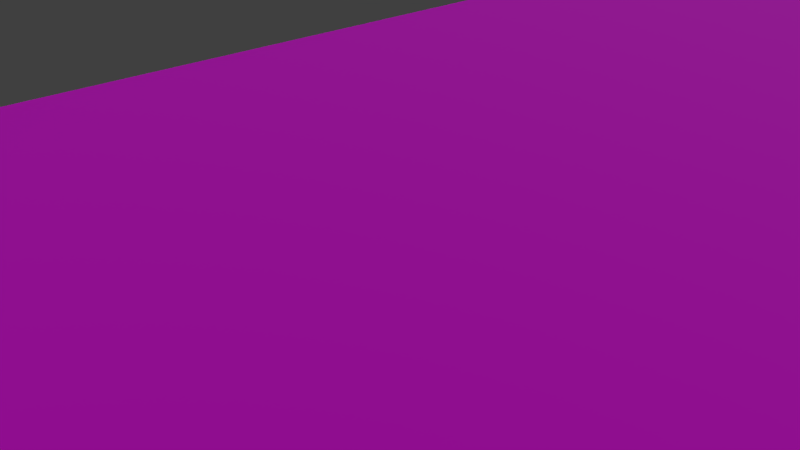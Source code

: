 # Source: road_with_lights.blend  (saved by Blender 2.83.19; exported with 4.5.12 LTS)
import bpy
from mathutils import Matrix  # noqa: F401  (used for matrix-valued properties, if any)

bpy.ops.wm.read_factory_settings(use_empty=True)
scene = bpy.context.scene
scene.name = 'Scene'

# ---- collections
col_collection_road = bpy.data.collections.new('collection road'); scene.collection.children.link(col_collection_road)
col_collection_10 = bpy.data.collections.new('Collection 10'); scene.collection.children.link(col_collection_10)
col_collection_10.hide_render = True
col_collection_10.hide_viewport = True

# ---- images (referenced by path relative to the original .blend; pixels are not part of the script)
import os
ASSET_DIR = os.environ.get("B2B_ASSET_DIR", "")  # directory of the original .blend (textures are referenced by path, not embedded)
HERE = os.path.dirname(os.path.abspath(__file__))  # packed textures are extracted next to this script under _unpacked/

def load_image(name, relpath, width, height, colorspace="sRGB"):
    """Load a texture the original file referenced (path relative to the .blend, or extracted next to this script)."""
    p = next((c for c in (os.path.join(HERE, relpath), os.path.join(ASSET_DIR, relpath)) if relpath and os.path.exists(c)), "")
    if p:
        img = bpy.data.images.load(p, check_existing=True)
        img.name = name
    else:  # same state as the original file: an image datablock whose file is absent (Cycles renders it pink)
        img = bpy.data.images.new(name, width, height)
        img.source = "FILE"
        img.filepath = "//" + (relpath or name)
    img.colorspace_settings.name = colorspace
    return img
img_tunnel_road_jpg = load_image('tunnel_road.jpg', 'textures/tunnel_road.jpg', 1024, 1024, 'sRGB')

# ---- materials (node trees are filled in below, after node groups)
mat_material_002 = bpy.data.materials.new('Material.002')
mat_material_002.alpha_threshold = 0.0
mat_material_002.use_transparent_shadow = False
mat_material_002.roughness = 0.5

# ---- material node trees
mat_material_002.use_nodes = True; mat_material_002.node_tree.nodes.clear()
_N = mat_material_002.node_tree.nodes; _L = mat_material_002.node_tree.links
n0 = _N.new('ShaderNodeBsdfPrincipled'); n0.name = 'Principled BSDF'; n0.location = (10, 300)
n0.distribution = 'GGX'
n0.subsurface_method = 'BURLEY'
n0.inputs[2].default_value = 1.0
n0.inputs[3].default_value = 1.45
n0.inputs[27].default_value = (0.0, 0.0, 0.0, 1.0)
n0.inputs[28].default_value = 1.0
n1 = _N.new('ShaderNodeOutputMaterial'); n1.name = 'Material Output'; n1.location = (300, 300)
n2 = _N.new('ShaderNodeTexImage'); n2.name = 'Image Texture'; n2.location = (-280, 275)
n2.image = img_tunnel_road_jpg
_L.new(n0.outputs[0], n1.inputs[0])
_L.new(n2.outputs[0], n0.inputs[0])
n1.is_active_output = True

# ---- world
world_world = bpy.data.worlds.new('World'); scene.world = world_world
world_world.color = (0.05088, 0.05088, 0.05088)
world_world.use_sun_shadow = False
world_world.sun_shadow_jitter_overblur = 0.0
world_world.cycles.sampling_method = 'NONE'
world_world.cycles.sample_map_resolution = 256

# ---- cameras
cam_camera = bpy.data.cameras.new('Camera')
cam_camera.clip_end = 100.0
cam_camera.lens = 35.0
cam_camera.sensor_width = 32.0
cam_camera.sensor_height = 18.0
cam_camera.ortho_scale = 7.314
cam_camera.dof.focus_distance = 0.0
cam_camera.dof.aperture_fstop = 128.0

# ---- lights
light_point = bpy.data.lights.new('Point', 'POINT')
light_point.transmission_factor = 0.0
light_point.shadow_soft_size = 0.25
light_point.shadow_maximum_resolution = 0.006
light_point.use_absolute_resolution = True
light_sun = bpy.data.lights.new('Sun', 'SUN')
light_sun.transmission_factor = 0.0
light_sun.energy = 1.0
light_sun.shadow_soft_size = 0.125

# ---- meshes
me_grid = bpy.data.meshes.new('Grid')
me_grid.from_pydata([(-12.26, -68.22, 0.0), (-9.537, -68.22, 0.0), (-6.812, -68.22, 0.0), (-4.087, -68.22, 0.0), (-1.362, -68.22, 0.0), (1.362, -68.22, 0.0), (4.087, -68.22, 0.0), (6.812, -68.22, 0.0), (9.537, -68.22, 0.0), (12.26, -68.22, 0.0), (-12.26, -54.59, 0.0), (-9.537, -54.59, 0.0), (-6.812, -54.59, 0.0), (-4.087, -54.59, 0.0), (-1.362, -54.59, 0.0), (1.362, -54.59, 0.0), (4.087, -54.59, 0.0), (6.812, -54.59, 0.0), (9.537, -54.59, 0.0), (12.26, -54.59, 0.0), (-12.26, -40.97, 0.0), (-9.537, -40.97, 0.0), (-6.812, -40.97, 0.0), (-4.087, -40.97, 0.0), (-1.362, -40.97, 0.0), (1.362, -40.97, 0.0), (4.087, -40.97, 0.0), (6.812, -40.97, 0.0), (9.537, -40.97, 0.0), (12.26, -40.97, 0.0), (-12.26, -27.34, 0.0), (-9.537, -27.34, 0.0), (-6.812, -27.34, 0.0), (-4.087, -27.34, 0.0), (-1.362, -27.34, 0.0), (1.362, -27.34, 0.0), (4.087, -27.34, 0.0), (6.812, -27.34, 0.0), (9.537, -27.34, 0.0), (12.26, -27.34, 0.0), (-12.26, -13.72, 0.0), (-9.537, -13.72, 0.0), (-6.812, -13.72, 0.0), (-4.087, -13.72, 0.0), (-1.362, -13.72, 0.0), (1.362, -13.72, 0.0), (4.087, -13.72, 0.0), (6.812, -13.72, 0.0), (9.537, -13.72, 0.0), (12.26, -13.72, 0.0), (-12.26, -0.09611, 0.0), (-9.537, -0.09611, 0.0), (-6.812, -0.09611, 0.0), (-4.087, -0.09611, 0.0), (-1.362, -0.09611, 0.0), (1.362, -0.09611, 0.0), (4.087, -0.09611, 0.0), (6.812, -0.09611, 0.0), (9.537, -0.09611, 0.0), (12.26, -0.09611, 0.0), (-12.26, 13.53, 0.0), (-9.537, 13.53, 0.0), (-6.812, 13.53, 0.0), (-4.087, 13.53, 0.0), (-1.362, 13.53, 0.0), (1.362, 13.53, 0.0), (4.087, 13.53, 0.0), (6.812, 13.53, 0.0), (9.537, 13.53, 0.0), (12.26, 13.53, 0.0), (-12.26, 27.15, 0.0), (-9.537, 27.15, 0.0), (-6.812, 27.15, 0.0), (-4.087, 27.15, 0.0), (-1.362, 27.15, 0.0), (1.362, 27.15, 0.0), (4.087, 27.15, 0.0), (6.812, 27.15, 0.0), (9.537, 27.15, 0.0), (12.26, 27.15, 0.0), (-12.26, 40.78, 0.0), (-9.537, 40.78, 0.0), (-6.812, 40.78, 0.0), (-4.087, 40.78, 0.0), (-1.362, 40.78, 0.0), (1.362, 40.78, 0.0), (4.087, 40.78, 0.0), (6.812, 40.78, 0.0), (9.537, 40.78, 0.0), (12.26, 40.78, 0.0), (-12.26, 54.4, 0.0), (-9.537, 54.4, 0.0), (-6.812, 54.4, 0.0), (-4.087, 54.4, 0.0), (-1.362, 54.4, 0.0), (1.362, 54.4, 0.0), (4.087, 54.4, 0.0), (6.812, 54.4, 0.0), (9.537, 54.4, 0.0), (12.26, 54.4, 0.0)], [], [(0, 1, 11, 10), (1, 2, 12, 11), (2, 3, 13, 12), (3, 4, 14, 13), (4, 5, 15, 14), (5, 6, 16, 15), (6, 7, 17, 16), (7, 8, 18, 17), (8, 9, 19, 18), (10, 11, 21, 20), (11, 12, 22, 21), (12, 13, 23, 22), (13, 14, 24, 23), (14, 15, 25, 24), (15, 16, 26, 25), (16, 17, 27, 26), (17, 18, 28, 27), (18, 19, 29, 28), (20, 21, 31, 30), (21, 22, 32, 31), (22, 23, 33, 32), (23, 24, 34, 33), (24, 25, 35, 34), (25, 26, 36, 35), (26, 27, 37, 36), (27, 28, 38, 37), (28, 29, 39, 38), (30, 31, 41, 40), (31, 32, 42, 41), (32, 33, 43, 42), (33, 34, 44, 43), (34, 35, 45, 44), (35, 36, 46, 45), (36, 37, 47, 46), (37, 38, 48, 47), (38, 39, 49, 48), (40, 41, 51, 50), (41, 42, 52, 51), (42, 43, 53, 52), (43, 44, 54, 53), (44, 45, 55, 54), (45, 46, 56, 55), (46, 47, 57, 56), (47, 48, 58, 57), (48, 49, 59, 58), (50, 51, 61, 60), (51, 52, 62, 61), (52, 53, 63, 62), (53, 54, 64, 63), (54, 55, 65, 64), (55, 56, 66, 65), (56, 57, 67, 66), (57, 58, 68, 67), (58, 59, 69, 68), (60, 61, 71, 70), (61, 62, 72, 71), (62, 63, 73, 72), (63, 64, 74, 73), (64, 65, 75, 74), (65, 66, 76, 75), (66, 67, 77, 76), (67, 68, 78, 77), (68, 69, 79, 78), (70, 71, 81, 80), (71, 72, 82, 81), (72, 73, 83, 82), (73, 74, 84, 83), (74, 75, 85, 84), (75, 76, 86, 85), (76, 77, 87, 86), (77, 78, 88, 87), (78, 79, 89, 88), (80, 81, 91, 90), (81, 82, 92, 91), (82, 83, 93, 92), (83, 84, 94, 93), (84, 85, 95, 94), (85, 86, 96, 95), (86, 87, 97, 96), (87, 88, 98, 97), (88, 89, 99, 98)])
_uv = me_grid.uv_layers.new(name='UVMap')
_uv.uv.foreach_set('vector', [0.001563, -2.001, 0.1118, -2.001, 0.1118, -1.45, 0.001563, -1.45, 0.1118, -2.001, 0.222, -2.001, 0.222, -1.45, 0.1118, -1.45, 0.222, -2.001, 0.3321, -2.001, 0.3321, -1.45, 0.222, -1.45, 0.3321, -2.001, 0.4423, -2.001, 0.4423, -1.45, 0.3321, -1.45, 0.4423, -2.001, 0.5525, -2.001, 0.5525, -1.45, 0.4423, -1.45, 0.5525, -2.001, 0.6627, -2.001, 0.6627, -1.45, 0.5525, -1.45, 0.6627, -2.001, 0.7729, -2.001, 0.7729, -1.45, 0.6627, -1.45, 0.7729, -2.001, 0.8831, -2.001, 0.8831, -1.45, 0.7729, -1.45, 0.8831, -2.001, 0.9933, -2.001, 0.9933, -1.45, 0.8831, -1.45, 0.001563, -1.45, 0.1118, -1.45, 0.1118, -0.8986, 0.001563, -0.8986, 0.1118, -1.45, 0.222, -1.45, 0.222, -0.8986, 0.1118, -0.8986, 0.222, -1.45, 0.3321, -1.45, 0.3321, -0.8986, 0.222, -0.8986, 0.3321, -1.45, 0.4423, -1.45, 0.4423, -0.8986, 0.3321, -0.8986, 0.4423, -1.45, 0.5525, -1.45, 0.5525, -0.8986, 0.4423, -0.8986, 0.5525, -1.45, 0.6627, -1.45, 0.6627, -0.8986, 0.5525, -0.8986, 0.6627, -1.45, 0.7729, -1.45, 0.7729, -0.8986, 0.6627, -0.8986, 0.7729, -1.45, 0.8831, -1.45, 0.8831, -0.8986, 0.7729, -0.8986, 0.8831, -1.45, 0.9933, -1.45, 0.9933, -0.8986, 0.8831, -0.8986, 0.001563, -0.8986, 0.1118, -0.8986, 0.1118, -0.3477, 0.001563, -0.3477, 0.1118, -0.8986, 0.222, -0.8986, 0.222, -0.3477, 0.1118, -0.3477, 0.222, -0.8986, 0.3321, -0.8986, 0.3321, -0.3477, 0.222, -0.3477, 0.3321, -0.8986, 0.4423, -0.8986, 0.4423, -0.3477, 0.3321, -0.3477, 0.4423, -0.8986, 0.5525, -0.8986, 0.5525, -0.3477, 0.4423, -0.3477, 0.5525, -0.8986, 0.6627, -0.8986, 0.6627, -0.3477, 0.5525, -0.3477, 0.6627, -0.8986, 0.7729, -0.8986, 0.7729, -0.3477, 0.6627, -0.3477, 0.7729, -0.8986, 0.8831, -0.8986, 0.8831, -0.3477, 0.7729, -0.3477, 0.8831, -0.8986, 0.9933, -0.8986, 0.9933, -0.3477, 0.8831, -0.3477, 0.001563, -0.3477, 0.1118, -0.3477, 0.1118, 0.2033, 0.001563, 0.2033, 0.1118, -0.3477, 0.222, -0.3477, 0.222, 0.2033, 0.1118, 0.2033, 0.222, -0.3477, 0.3321, -0.3477, 0.3321, 0.2033, 0.222, 0.2033, 0.3321, -0.3477, 0.4423, -0.3477, 0.4423, 0.2033, 0.3321, 0.2033, 0.4423, -0.3477, 0.5525, -0.3477, 0.5525, 0.2033, 0.4423, 0.2033, 0.5525, -0.3477, 0.6627, -0.3477, 0.6627, 0.2033, 0.5525, 0.2033, 0.6627, -0.3477, 0.7729, -0.3477, 0.7729, 0.2033, 0.6627, 0.2033, 0.7729, -0.3477, 0.8831, -0.3477, 0.8831, 0.2033, 0.7729, 0.2033, 0.8831, -0.3477, 0.9933, -0.3477, 0.9933, 0.2033, 0.8831, 0.2033, 0.001563, 0.2033, 0.1118, 0.2033, 0.1118, 0.7543, 0.001563, 0.7543, 0.1118, 0.2033, 0.222, 0.2033, 0.222, 0.7543, 0.1118, 0.7543, 0.222, 0.2033, 0.3321, 0.2033, 0.3321, 0.7543, 0.222, 0.7543, 0.3321, 0.2033, 0.4423, 0.2033, 0.4423, 0.7543, 0.3321, 0.7543, 0.4423, 0.2033, 0.5525, 0.2033, 0.5525, 0.7543, 0.4423, 0.7543, 0.5525, 0.2033, 0.6627, 0.2033, 0.6627, 0.7543, 0.5525, 0.7543, 0.6627, 0.2033, 0.7729, 0.2033, 0.7729, 0.7543, 0.6627, 0.7543, 0.7729, 0.2033, 0.8831, 0.2033, 0.8831, 0.7543, 0.7729, 0.7543, 0.8831, 0.2033, 0.9933, 0.2033, 0.9933, 0.7543, 0.8831, 0.7543, 0.001563, 0.7543, 0.1118, 0.7543, 0.1118, 1.305, 0.001563, 1.305, 0.1118, 0.7543, 0.222, 0.7543, 0.222, 1.305, 0.1118, 1.305, 0.222, 0.7543, 0.3321, 0.7543, 0.3321, 1.305, 0.222, 1.305, 0.3321, 0.7543, 0.4423, 0.7543, 0.4423, 1.305, 0.3321, 1.305, 0.4423, 0.7543, 0.5525, 0.7543, 0.5525, 1.305, 0.4423, 1.305, 0.5525, 0.7543, 0.6627, 0.7543, 0.6627, 1.305, 0.5525, 1.305, 0.6627, 0.7543, 0.7729, 0.7543, 0.7729, 1.305, 0.6627, 1.305, 0.7729, 0.7543, 0.8831, 0.7543, 0.8831, 1.305, 0.7729, 1.305, 0.8831, 0.7543, 0.9933, 0.7543, 0.9933, 1.305, 0.8831, 1.305, 0.001563, 1.305, 0.1118, 1.305, 0.1118, 1.856, 0.001563, 1.856, 0.1118, 1.305, 0.222, 1.305, 0.222, 1.856, 0.1118, 1.856, 0.222, 1.305, 0.3321, 1.305, 0.3321, 1.856, 0.222, 1.856, 0.3321, 1.305, 0.4423, 1.305, 0.4423, 1.856, 0.3321, 1.856, 0.4423, 1.305, 0.5525, 1.305, 0.5525, 1.856, 0.4423, 1.856, 0.5525, 1.305, 0.6627, 1.305, 0.6627, 1.856, 0.5525, 1.856, 0.6627, 1.305, 0.7729, 1.305, 0.7729, 1.856, 0.6627, 1.856, 0.7729, 1.305, 0.8831, 1.305, 0.8831, 1.856, 0.7729, 1.856, 0.8831, 1.305, 0.9933, 1.305, 0.9933, 1.856, 0.8831, 1.856, 0.001563, 1.856, 0.1118, 1.856, 0.1118, 2.407, 0.001563, 2.407, 0.1118, 1.856, 0.222, 1.856, 0.222, 2.407, 0.1118, 2.407, 0.222, 1.856, 0.3321, 1.856, 0.3321, 2.407, 0.222, 2.407, 0.3321, 1.856, 0.4423, 1.856, 0.4423, 2.407, 0.3321, 2.407, 0.4423, 1.856, 0.5525, 1.856, 0.5525, 2.407, 0.4423, 2.407, 0.5525, 1.856, 0.6627, 1.856, 0.6627, 2.407, 0.5525, 2.407, 0.6627, 1.856, 0.7729, 1.856, 0.7729, 2.407, 0.6627, 2.407, 0.7729, 1.856, 0.8831, 1.856, 0.8831, 2.407, 0.7729, 2.407, 0.8831, 1.856, 0.9933, 1.856, 0.9933, 2.407, 0.8831, 2.407, 0.001563, 2.407, 0.1118, 2.407, 0.1118, 2.958, 0.001563, 2.958, 0.1118, 2.407, 0.222, 2.407, 0.222, 2.958, 0.1118, 2.958, 0.222, 2.407, 0.3321, 2.407, 0.3321, 2.958, 0.222, 2.958, 0.3321, 2.407, 0.4423, 2.407, 0.4423, 2.958, 0.3321, 2.958, 0.4423, 2.407, 0.5525, 2.407, 0.5525, 2.958, 0.4423, 2.958, 0.5525, 2.407, 0.6627, 2.407, 0.6627, 2.958, 0.5525, 2.958, 0.6627, 2.407, 0.7729, 2.407, 0.7729, 2.958, 0.6627, 2.958, 0.7729, 2.407, 0.8831, 2.407, 0.8831, 2.958, 0.7729, 2.958, 0.8831, 2.407, 0.9933, 2.407, 0.9933, 2.958, 0.8831, 2.958])
me_grid.materials.append(mat_material_002)
me_grid.use_remesh_preserve_volume = False
me_grid.use_remesh_preserve_attributes = False
me_grid.use_mirror_vertex_groups = False
me_grid.update()

# ---- objects
ob_point = bpy.data.objects.new('Point', light_point)
ob_sun = bpy.data.objects.new('Sun', light_sun)
ob_grid = bpy.data.objects.new('Grid', me_grid)
ob_camera = bpy.data.objects.new('Camera', cam_camera)

# ---- transforms, parenting, visibility, modifiers, constraints
ob_point.location = (1.503, 10.3, 19.91)
ob_point.lineart.crease_threshold = 0.0
ob_sun.location = (32.73, 10.3, 28.14)
ob_sun.rotation_euler = (-0.731, 0.2242, 0.1281)
ob_sun.lineart.crease_threshold = 0.0
ob_grid.location = (-2.944, 0.8136, 0.0)
ob_grid.lineart.crease_threshold = 0.0
ob_camera.location = (9.187, -4.489, 7.717)
ob_camera.rotation_euler = (1.109, 0.01082, 0.8149)
ob_camera.lock_rotations_4d = False
ob_camera.empty_display_type = 'ARROWS'
ob_camera.color = (0.0, 0.0, 0.0, 0.0)
ob_camera.display_type = 'WIRE'
ob_camera.lineart.crease_threshold = 0.0

# ---- collection membership
scene.collection.objects.link(ob_point)
scene.collection.objects.link(ob_sun)
col_collection_road.objects.link(ob_grid)
col_collection_10.objects.link(ob_camera)

# ---- scene / render settings (as saved in the file)
scene.camera = ob_camera
scene.frame_start = 1; scene.frame_end = 250; scene.frame_set(0)
scene.render.engine = 'BLENDER_EEVEE_NEXT'
scene.render.resolution_percentage = 50
scene.render.dither_intensity = 0.0
scene.cycles.use_denoising = False
scene.cycles.samples = 10
scene.cycles.sampling_pattern = 'TABULATED_SOBOL'
scene.cycles.light_sampling_threshold = 0.0
scene.cycles.use_adaptive_sampling = False
scene.cycles.use_light_tree = False
scene.cycles.blur_glossy = 0.0
scene.cycles.pixel_filter_type = 'GAUSSIAN'
scene.cycles.sample_clamp_indirect = 0.0
scene.view_settings.view_transform = 'Standard'
bpy.context.view_layer.update()
